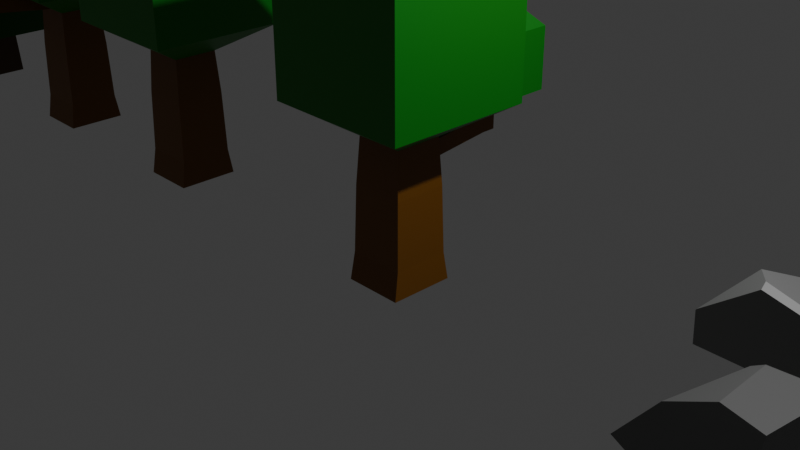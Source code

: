 # Source: assets.blend  (saved by Blender 4.1.24; exported with 4.5.12 LTS)
import bpy
from mathutils import Matrix  # noqa: F401  (used for matrix-valued properties, if any)

bpy.ops.wm.read_factory_settings(use_empty=True)
scene = bpy.context.scene
scene.name = 'Scene'

# ---- collections
col_collection = bpy.data.collections.new('Collection'); scene.collection.children.link(col_collection)

# ---- images (referenced by path relative to the original .blend; pixels are not part of the script)
import os
ASSET_DIR = os.environ.get("B2B_ASSET_DIR", "")  # directory of the original .blend (textures are referenced by path, not embedded)
HERE = os.path.dirname(os.path.abspath(__file__))  # packed textures are extracted next to this script under _unpacked/

def load_image(name, relpath, width, height, colorspace="sRGB"):
    """Load a texture the original file referenced (path relative to the .blend, or extracted next to this script)."""
    p = next((c for c in (os.path.join(HERE, relpath), os.path.join(ASSET_DIR, relpath)) if relpath and os.path.exists(c)), "")
    if p:
        img = bpy.data.images.load(p, check_existing=True)
        img.name = name
    else:  # same state as the original file: an image datablock whose file is absent (Cycles renders it pink)
        img = bpy.data.images.new(name, width, height)
        img.source = "FILE"
        img.filepath = "//" + (relpath or name)
    img.colorspace_settings.name = colorspace
    return img
img_grass_png = load_image('grass.png', 'grass.png', 1024, 1024, 'sRGB')

# ---- materials (node trees are filled in below, after node groups)
mat_material_001 = bpy.data.materials.new('Material.001')
mat_material_001.use_transparent_shadow = False
mat_material_002 = bpy.data.materials.new('Material.002')
mat_material_002.use_transparent_shadow = False
mat_material_006 = bpy.data.materials.new('Material.006')
mat_material_006.use_transparent_shadow = False
mat_material_005 = bpy.data.materials.new('Material.005')
mat_material_005.use_transparent_shadow = False
mat_material_003 = bpy.data.materials.new('Material.003')
mat_material_003.use_transparent_shadow = False
mat_material_004 = bpy.data.materials.new('Material.004')
mat_material_004.use_transparent_shadow = False
mat_material_008 = bpy.data.materials.new('Material.008')
mat_material_008.use_transparent_shadow = False
mat_material_009 = bpy.data.materials.new('Material.009')
mat_material_009.use_transparent_shadow = False
mat_material_007 = bpy.data.materials.new('Material.007')
mat_material_007.use_transparent_shadow = False
mat_material_010 = bpy.data.materials.new('Material.010')
mat_material_010.use_transparent_shadow = False
mat_material_011 = bpy.data.materials.new('Material.011')
mat_material_011.use_transparent_shadow = False
mat_material_012 = bpy.data.materials.new('Material.012')
mat_material_012.use_transparent_shadow = False
mat_material_013 = bpy.data.materials.new('Material.013')
mat_material_013.use_transparent_shadow = False
mat_material_016 = bpy.data.materials.new('Material.016')
mat_material_016.use_transparent_shadow = False
mat_material_017 = bpy.data.materials.new('Material.017')
mat_material_017.use_transparent_shadow = False
mat_grass = bpy.data.materials.new('grass')
mat_grass.surface_render_method = 'BLENDED'
mat_grass.blend_method = 'BLEND'

# ---- material node trees
mat_material_001.use_nodes = True; mat_material_001.node_tree.nodes.clear()
_N = mat_material_001.node_tree.nodes; _L = mat_material_001.node_tree.links
n0 = _N.new('ShaderNodeBsdfPrincipled'); n0.name = 'Principled BSDF'; n0.location = (10, 300)
n0.inputs[0].default_value = (0.1654, 0.06067, 0.0009919, 1.0)
n1 = _N.new('ShaderNodeOutputMaterial'); n1.name = 'Material Output'; n1.location = (300, 300)
_L.new(n0.outputs[0], n1.inputs[0])
n1.is_active_output = True
mat_material_002.use_nodes = True; mat_material_002.node_tree.nodes.clear()
_N = mat_material_002.node_tree.nodes; _L = mat_material_002.node_tree.links
n0 = _N.new('ShaderNodeBsdfPrincipled'); n0.name = 'Principled BSDF'; n0.location = (10, 300)
n0.inputs[0].default_value = (0.0, 0.184, 0.002491, 1.0)
n1 = _N.new('ShaderNodeOutputMaterial'); n1.name = 'Material Output'; n1.location = (300, 300)
_L.new(n0.outputs[0], n1.inputs[0])
n1.is_active_output = True
mat_material_006.use_nodes = True; mat_material_006.node_tree.nodes.clear()
_N = mat_material_006.node_tree.nodes; _L = mat_material_006.node_tree.links
n0 = _N.new('ShaderNodeBsdfPrincipled'); n0.name = 'Principled BSDF'; n0.location = (10, 300)
n0.inputs[0].default_value = (0.138, 0.138, 0.138, 1.0)
n1 = _N.new('ShaderNodeOutputMaterial'); n1.name = 'Material Output'; n1.location = (300, 300)
_L.new(n0.outputs[0], n1.inputs[0])
n1.is_active_output = True
mat_material_005.use_nodes = True; mat_material_005.node_tree.nodes.clear()
_N = mat_material_005.node_tree.nodes; _L = mat_material_005.node_tree.links
n0 = _N.new('ShaderNodeBsdfPrincipled'); n0.name = 'Principled BSDF'; n0.location = (10, 300)
n0.inputs[0].default_value = (0.138, 0.138, 0.138, 1.0)
n1 = _N.new('ShaderNodeOutputMaterial'); n1.name = 'Material Output'; n1.location = (300, 300)
_L.new(n0.outputs[0], n1.inputs[0])
n1.is_active_output = True
mat_material_003.use_nodes = True; mat_material_003.node_tree.nodes.clear()
_N = mat_material_003.node_tree.nodes; _L = mat_material_003.node_tree.links
n0 = _N.new('ShaderNodeBsdfPrincipled'); n0.name = 'Principled BSDF'; n0.location = (10, 300)
n0.inputs[0].default_value = (0.1223, 0.1223, 0.1223, 1.0)
n1 = _N.new('ShaderNodeOutputMaterial'); n1.name = 'Material Output'; n1.location = (300, 300)
_L.new(n0.outputs[0], n1.inputs[0])
n1.is_active_output = True
mat_material_004.use_nodes = True; mat_material_004.node_tree.nodes.clear()
_N = mat_material_004.node_tree.nodes; _L = mat_material_004.node_tree.links
n0 = _N.new('ShaderNodeBsdfPrincipled'); n0.name = 'Principled BSDF'; n0.location = (10, 300)
n0.inputs[0].default_value = (0.2247, 0.2247, 0.2247, 1.0)
n1 = _N.new('ShaderNodeOutputMaterial'); n1.name = 'Material Output'; n1.location = (300, 300)
_L.new(n0.outputs[0], n1.inputs[0])
n1.is_active_output = True
mat_material_008.use_nodes = True; mat_material_008.node_tree.nodes.clear()
_N = mat_material_008.node_tree.nodes; _L = mat_material_008.node_tree.links
n0 = _N.new('ShaderNodeBsdfPrincipled'); n0.name = 'Principled BSDF'; n0.location = (10, 300)
n0.inputs[0].default_value = (0.2161, 0.2161, 0.2161, 1.0)
n1 = _N.new('ShaderNodeOutputMaterial'); n1.name = 'Material Output'; n1.location = (300, 300)
_L.new(n0.outputs[0], n1.inputs[0])
n1.is_active_output = True
mat_material_009.use_nodes = True; mat_material_009.node_tree.nodes.clear()
_N = mat_material_009.node_tree.nodes; _L = mat_material_009.node_tree.links
n0 = _N.new('ShaderNodeBsdfPrincipled'); n0.name = 'Principled BSDF'; n0.location = (10, 300)
n0.inputs[0].default_value = (0.1957, 0.1957, 0.1957, 1.0)
n1 = _N.new('ShaderNodeOutputMaterial'); n1.name = 'Material Output'; n1.location = (300, 300)
_L.new(n0.outputs[0], n1.inputs[0])
n1.is_active_output = True
mat_material_007.use_nodes = True; mat_material_007.node_tree.nodes.clear()
_N = mat_material_007.node_tree.nodes; _L = mat_material_007.node_tree.links
n0 = _N.new('ShaderNodeBsdfPrincipled'); n0.name = 'Principled BSDF'; n0.location = (10, 300)
n0.inputs[0].default_value = (0.2514, 0.2514, 0.2514, 1.0)
n1 = _N.new('ShaderNodeOutputMaterial'); n1.name = 'Material Output'; n1.location = (300, 300)
_L.new(n0.outputs[0], n1.inputs[0])
n1.is_active_output = True
mat_material_010.use_nodes = True; mat_material_010.node_tree.nodes.clear()
_N = mat_material_010.node_tree.nodes; _L = mat_material_010.node_tree.links
n0 = _N.new('ShaderNodeBsdfPrincipled'); n0.name = 'Principled BSDF'; n0.location = (10, 300)
n0.inputs[0].default_value = (0.1654, 0.06067, 0.0009919, 1.0)
n1 = _N.new('ShaderNodeOutputMaterial'); n1.name = 'Material Output'; n1.location = (300, 300)
_L.new(n0.outputs[0], n1.inputs[0])
n1.is_active_output = True
mat_material_011.use_nodes = True; mat_material_011.node_tree.nodes.clear()
_N = mat_material_011.node_tree.nodes; _L = mat_material_011.node_tree.links
n0 = _N.new('ShaderNodeBsdfPrincipled'); n0.name = 'Principled BSDF'; n0.location = (10, 300)
n0.inputs[0].default_value = (0.0, 0.184, 0.002491, 1.0)
n1 = _N.new('ShaderNodeOutputMaterial'); n1.name = 'Material Output'; n1.location = (300, 300)
_L.new(n0.outputs[0], n1.inputs[0])
n1.is_active_output = True
mat_material_012.use_nodes = True; mat_material_012.node_tree.nodes.clear()
_N = mat_material_012.node_tree.nodes; _L = mat_material_012.node_tree.links
n0 = _N.new('ShaderNodeBsdfPrincipled'); n0.name = 'Principled BSDF'; n0.location = (10, 300)
n0.inputs[0].default_value = (0.1654, 0.06067, 0.0009919, 1.0)
n1 = _N.new('ShaderNodeOutputMaterial'); n1.name = 'Material Output'; n1.location = (300, 300)
_L.new(n0.outputs[0], n1.inputs[0])
n1.is_active_output = True
mat_material_013.use_nodes = True; mat_material_013.node_tree.nodes.clear()
_N = mat_material_013.node_tree.nodes; _L = mat_material_013.node_tree.links
n0 = _N.new('ShaderNodeBsdfPrincipled'); n0.name = 'Principled BSDF'; n0.location = (10, 300)
n0.inputs[0].default_value = (0.0, 0.184, 0.002491, 1.0)
n1 = _N.new('ShaderNodeOutputMaterial'); n1.name = 'Material Output'; n1.location = (300, 300)
_L.new(n0.outputs[0], n1.inputs[0])
n1.is_active_output = True
mat_material_016.use_nodes = True; mat_material_016.node_tree.nodes.clear()
_N = mat_material_016.node_tree.nodes; _L = mat_material_016.node_tree.links
n0 = _N.new('ShaderNodeBsdfPrincipled'); n0.name = 'Principled BSDF'; n0.location = (10, 300)
n0.inputs[0].default_value = (0.06397, 0.03015, 0.003347, 1.0)
n1 = _N.new('ShaderNodeOutputMaterial'); n1.name = 'Material Output'; n1.location = (300, 300)
_L.new(n0.outputs[0], n1.inputs[0])
n1.is_active_output = True
mat_material_017.use_nodes = True; mat_material_017.node_tree.nodes.clear()
_N = mat_material_017.node_tree.nodes; _L = mat_material_017.node_tree.links
n0 = _N.new('ShaderNodeBsdfPrincipled'); n0.name = 'Principled BSDF'; n0.location = (10, 300)
n0.inputs[0].default_value = (0.003435, 0.08915, 0.002129, 1.0)
n1 = _N.new('ShaderNodeOutputMaterial'); n1.name = 'Material Output'; n1.location = (300, 300)
_L.new(n0.outputs[0], n1.inputs[0])
n1.is_active_output = True
mat_grass.use_nodes = True; mat_grass.node_tree.nodes.clear()
_N = mat_grass.node_tree.nodes; _L = mat_grass.node_tree.links
n0 = _N.new('ShaderNodeOutputMaterial'); n0.name = 'Material Output'; n0.location = (300, 300)
n1 = _N.new('ShaderNodeTexImage'); n1.name = 'Image Texture'; n1.location = (-200, 300)
n1.image = img_grass_png
n1.extension = 'CLIP'
n2 = _N.new('ShaderNodeBsdfPrincipled'); n2.name = 'Principled BSDF'; n2.location = (0, 300)
_L.new(n1.outputs[0], n2.inputs[0])
_L.new(n1.outputs[1], n2.inputs[4])
_L.new(n2.outputs[0], n0.inputs[0])
n0.is_active_output = True

# ---- world
world_world = bpy.data.worlds.new('World'); scene.world = world_world
world_world.use_nodes = True; world_world.node_tree.nodes.clear()
_N = world_world.node_tree.nodes; _L = world_world.node_tree.links
n0 = _N.new('ShaderNodeOutputWorld'); n0.name = 'World Output'; n0.location = (300, 300)
n1 = _N.new('ShaderNodeBackground'); n1.name = 'Background'; n1.location = (10, 300)
n1.inputs[0].default_value = (0.05088, 0.05088, 0.05088, 1.0)
_L.new(n1.outputs[0], n0.inputs[0])
n0.is_active_output = True
world_world.color = (0.05088, 0.05088, 0.05088)
world_world.use_sun_shadow = False
world_world.sun_shadow_jitter_overblur = 0.0

# ---- cameras
cam_camera = bpy.data.cameras.new('Camera')
cam_camera.clip_end = 100.0
cam_camera.ortho_scale = 7.314

# ---- lights
light_light = bpy.data.lights.new('Light', 'POINT')
light_light.transmission_factor = 0.0
light_light.energy = 1000.0
light_light.shadow_soft_size = 0.1
light_light.shadow_maximum_resolution = 0.006
light_light.use_absolute_resolution = True

# ---- meshes
me_cube_001 = bpy.data.meshes.new('Cube.001')
me_cube_001.from_pydata([(-0.8576, -0.8576, -1.0), (-0.808, -0.808, 1.0), (-0.8576, 0.8576, -1.0), (-0.808, 0.808, 1.0), (0.8576, -0.8576, -1.0), (0.808, -0.808, 1.0), (0.8576, 0.8576, -1.0), (0.808, 0.808, 1.0), (-0.727, -0.727, 2.394), (-0.727, 0.727, 2.394), (0.727, 0.727, 2.394), (0.727, -0.727, 2.394), (-2.217, -2.217, 3.324), (-2.217, 2.217, 3.324), (2.217, 2.217, 3.324), (2.217, -2.217, 3.324), (-2.217, -2.217, 7.226), (-2.217, 2.217, 7.226), (2.217, 2.217, 7.226), (2.217, -2.217, 7.226), (-0.2523, 0.6596, 1.553), (-0.2523, 0.6596, 2.058), (-0.2523, 1.164, 1.553), (-0.2523, 1.164, 2.058), (0.2523, 0.6596, 1.553), (0.2523, 0.6596, 2.058), (0.2523, 1.164, 1.553), (0.2523, 1.164, 2.058), (-0.2523, 2.965, 2.266), (-0.2523, 2.965, 1.761), (0.2523, 2.965, 1.761), (0.2523, 2.965, 2.266), (-0.2523, 3.377, 2.266), (-0.2523, 3.377, 1.761), (0.2523, 3.377, 1.761), (0.2523, 3.377, 2.266), (-0.2523, 2.965, 2.635), (0.2523, 2.965, 2.635), (-0.2523, 3.377, 2.635), (0.2523, 3.377, 2.635), (-1.237, 2.161, 2.972), (1.237, 2.161, 2.972), (-1.237, 4.181, 2.972), (1.237, 4.181, 2.972), (-1.237, 2.161, 4.764), (1.237, 2.161, 4.764), (-1.237, 4.181, 4.764), (1.237, 4.181, 4.764), (-0.9011, 0.9895, -1.842), (-0.9011, -0.9895, -1.842), (0.9011, 0.9895, -1.842), (0.9011, -0.9895, -1.842), (-1.582, -1.582, 8.415), (-1.582, 1.582, 8.415), (1.582, 1.582, 8.415), (1.582, -1.582, 8.415), (-0.8953, 1.776, 5.536), (0.8953, 1.776, 5.536), (-0.8953, 3.238, 5.536), (0.8953, 3.238, 5.536)], [], [(0, 1, 3, 2), (2, 3, 7, 6), (6, 7, 5, 4), (4, 5, 1, 0), (0, 2, 48, 49), (3, 1, 8, 9), (9, 8, 12, 13), (1, 5, 11, 8), (7, 3, 9, 10), (5, 7, 10, 11), (12, 15, 19, 16), (8, 11, 15, 12), (10, 9, 13, 14), (11, 10, 14, 15), (16, 19, 55, 52), (14, 13, 17, 18), (15, 14, 18, 19), (13, 12, 16, 17), (20, 21, 23, 22), (22, 23, 28, 29), (26, 27, 25, 24), (24, 25, 21, 20), (22, 26, 24, 20), (27, 23, 21, 25), (28, 31, 37, 36), (27, 26, 30, 31), (26, 22, 29, 30), (23, 27, 31, 28), (33, 32, 35, 34), (29, 28, 32, 33), (31, 30, 34, 35), (30, 29, 33, 34), (37, 39, 43, 41), (32, 28, 36, 38), (31, 35, 39, 37), (35, 32, 38, 39), (42, 40, 44, 46), (36, 37, 41, 40), (38, 36, 40, 42), (39, 38, 42, 43), (45, 47, 59, 57), (43, 42, 46, 47), (41, 43, 47, 45), (40, 41, 45, 44), (48, 50, 51, 49), (6, 4, 51, 50), (4, 0, 49, 51), (2, 6, 50, 48), (54, 53, 52, 55), (18, 17, 53, 54), (19, 18, 54, 55), (17, 16, 52, 53), (56, 57, 59, 58), (44, 45, 57, 56), (46, 44, 56, 58), (47, 46, 58, 59)])
me_cube_001.polygons.foreach_set('material_index', [0, 0, 0, 0, 0, 0, 1, 0, 0, 0, 1, 1, 1, 1, 1, 1, 1, 1, 0, 0, 0, 0, 0, 0, 0, 0, 0, 0, 0, 0, 0, 0, 1, 0, 0, 0, 1, 1, 1, 1, 1, 1, 1, 1, 0, 0, 0, 0, 1, 1, 1, 1, 1, 0, 1, 1])
_uv = me_cube_001.uv_layers.new(name='UVMap')
_uv.uv.foreach_set('vector', [0.375, 0.0, 0.625, 0.0, 0.625, 0.25, 0.375, 0.25, 0.375, 0.25, 0.625, 0.25, 0.625, 0.5, 0.375, 0.5, 0.375, 0.5, 0.625, 0.5, 0.625, 0.75, 0.375, 0.75, 0.375, 0.75, 0.625, 0.75, 0.625, 1.0, 0.375, 1.0, 0.375, 0.0, 0.375, 0.25, 0.375, 0.25, 0.375, 0.0, 0.625, 0.25, 0.625, 0.0, 0.625, 0.0, 0.625, 0.25, 0.625, 0.25, 0.625, 0.0, 0.625, 0.0, 0.625, 0.25, 0.625, 1.0, 0.625, 0.75, 0.625, 0.75, 0.625, 1.0, 0.625, 0.5, 0.625, 0.25, 0.625, 0.25, 0.625, 0.5, 0.625, 0.75, 0.625, 0.5, 0.625, 0.5, 0.625, 0.75, 0.625, 1.0, 0.625, 0.75, 0.625, 0.75, 0.625, 1.0, 0.625, 1.0, 0.625, 0.75, 0.625, 0.75, 0.625, 1.0, 0.625, 0.5, 0.625, 0.25, 0.625, 0.25, 0.625, 0.5, 0.625, 0.75, 0.625, 0.5, 0.625, 0.5, 0.625, 0.75, 0.625, 1.0, 0.625, 0.75, 0.625, 0.75, 0.625, 1.0, 0.625, 0.5, 0.625, 0.25, 0.625, 0.25, 0.625, 0.5, 0.625, 0.75, 0.625, 0.5, 0.625, 0.5, 0.625, 0.75, 0.625, 0.25, 0.625, 0.0, 0.625, 0.0, 0.625, 0.25, 0.375, 0.0, 0.625, 0.0, 0.625, 0.25, 0.375, 0.25, 0.375, 0.25, 0.625, 0.25, 0.625, 0.25, 0.375, 0.25, 0.375, 0.5, 0.625, 0.5, 0.625, 0.75, 0.375, 0.75, 0.375, 0.75, 0.625, 0.75, 0.625, 1.0, 0.375, 1.0, 0.125, 0.5, 0.375, 0.5, 0.375, 0.75, 0.125, 0.75, 0.625, 0.5, 0.875, 0.5, 0.875, 0.75, 0.625, 0.75, 0.875, 0.5, 0.625, 0.5, 0.625, 0.5, 0.875, 0.5, 0.625, 0.5, 0.375, 0.5, 0.375, 0.5, 0.625, 0.5, 0.375, 0.5, 0.125, 0.5, 0.125, 0.5, 0.375, 0.5, 0.875, 0.5, 0.625, 0.5, 0.625, 0.5, 0.875, 0.5, 0.375, 0.25, 0.625, 0.25, 0.625, 0.5, 0.375, 0.5, 0.375, 0.25, 0.625, 0.25, 0.625, 0.25, 0.375, 0.25, 0.625, 0.5, 0.375, 0.5, 0.375, 0.5, 0.625, 0.5, 0.375, 0.5, 0.125, 0.5, 0.125, 0.5, 0.375, 0.5, 0.625, 0.5, 0.625, 0.5, 0.625, 0.5, 0.625, 0.5, 0.625, 0.25, 0.625, 0.25, 0.625, 0.25, 0.625, 0.25, 0.625, 0.5, 0.625, 0.5, 0.625, 0.5, 0.625, 0.5, 0.625, 0.5, 0.625, 0.25, 0.625, 0.25, 0.625, 0.5, 0.625, 0.25, 0.625, 0.25, 0.625, 0.25, 0.625, 0.25, 0.875, 0.5, 0.625, 0.5, 0.625, 0.5, 0.875, 0.5, 0.625, 0.25, 0.625, 0.25, 0.625, 0.25, 0.625, 0.25, 0.625, 0.5, 0.625, 0.25, 0.625, 0.25, 0.625, 0.5, 0.625, 0.5, 0.625, 0.5, 0.625, 0.5, 0.625, 0.5, 0.625, 0.5, 0.625, 0.25, 0.625, 0.25, 0.625, 0.5, 0.625, 0.5, 0.625, 0.5, 0.625, 0.5, 0.625, 0.5, 0.875, 0.5, 0.625, 0.5, 0.625, 0.5, 0.875, 0.5, 0.125, 0.5, 0.375, 0.5, 0.375, 0.75, 0.125, 0.75, 0.375, 0.5, 0.375, 0.75, 0.375, 0.75, 0.375, 0.5, 0.375, 0.75, 0.375, 1.0, 0.375, 1.0, 0.375, 0.75, 0.375, 0.25, 0.375, 0.5, 0.375, 0.5, 0.375, 0.25, 0.625, 0.5, 0.875, 0.5, 0.875, 0.75, 0.625, 0.75, 0.625, 0.5, 0.625, 0.25, 0.625, 0.25, 0.625, 0.5, 0.625, 0.75, 0.625, 0.5, 0.625, 0.5, 0.625, 0.75, 0.625, 0.25, 0.625, 0.0, 0.625, 0.0, 0.625, 0.25, 0.875, 0.5, 0.625, 0.5, 0.625, 0.5, 0.875, 0.5, 0.875, 0.5, 0.625, 0.5, 0.625, 0.5, 0.875, 0.5, 0.625, 0.25, 0.625, 0.25, 0.625, 0.25, 0.625, 0.25, 0.625, 0.5, 0.625, 0.25, 0.625, 0.25, 0.625, 0.5])
me_cube_001.materials.append(mat_material_001)
me_cube_001.materials.append(mat_material_002)
me_cube_001.update()
me_cube_001_cell_008 = bpy.data.meshes.new('Cube.001_cell.008')
me_cube_001_cell_008.from_pydata([(-0.9402, -0.7003, -0.6343), (-0.4793, 0.554, 0.501), (0.0993, 0.06316, 0.855), (0.624, 0.4208, 0.2463), (0.6055, 0.165, 0.5487), (0.1056, 0.7731, 0.03083), (-0.9402, 0.3534, -0.6343), (-0.9402, -0.7003, -0.5404), (-0.9402, 0.3644, -0.04868), (0.3622, -0.7003, 0.767), (0.06219, 0.7441, -0.6343), (0.5595, 0.3872, -0.6343), (0.5578, 0.3764, -0.6343), (0.4817, -0.7003, 0.6964), (0.3909, -0.7003, -0.6343), (0.3916, -0.7003, 0.7498), (-0.9402, 0.3534, -0.6343), (-0.9402, 0.3644, -0.04868), (-0.9402, -0.7003, -0.5404), (0.3622, -0.7003, 0.767), (0.5595, 0.3872, -0.6343), (0.5578, 0.3764, -0.6343), (0.4817, -0.7003, 0.6964), (0.3916, -0.7003, 0.7498), (0.3909, -0.7003, -0.6343), (0.06219, 0.7441, -0.6343)], [], [(3, 5, 1, 2), (2, 1, 17, 7, 19), (20, 3, 4, 21), (17, 1, 5, 25, 6), (22, 4, 23), (23, 4, 2, 19), (24, 21, 4, 22), (4, 3, 2), (16, 0, 18, 8), (9, 18, 0, 14, 13, 15), (14, 0, 16, 10, 11, 12), (20, 25, 5, 3)])
_k = set([(6, 17), (6, 25), (7, 17), (7, 19), (8, 16), (8, 18), (9, 15), (9, 18), (10, 11), (10, 16), (11, 12), (12, 14), (13, 14), (13, 15), (19, 23), (20, 21), (20, 25), (21, 24), (22, 23), (22, 24)])
me_cube_001_cell_008.attributes.new('sharp_edge', 'BOOLEAN', 'EDGE').data.foreach_set('value', [ (min(e.vertices), max(e.vertices)) in _k for e in me_cube_001_cell_008.edges])
_uv = me_cube_001_cell_008.uv_layers.new(name='UVMap')
_uv.uv.foreach_set('vector', [0.0, 0.0, 1.0, 0.0, 1.0, 1.0, 1.0, 1.0, 0.0, 0.0, 1.0, 0.0, 1.0, 0.9028, 0.9635, 0.9177, 0.06095, 0.0, 0.9461, 0.9461, 0.0, 0.0, 1.0, 0.0, 1.0, 0.9594, 0.9028, 0.9028, 0.0, 0.0, 1.0, 0.0, 1.0, 0.9305, 0.9129, 0.8652, 0.9452, 0.9452, 0.0, 0.0, 0.9458, 0.0, 0.9458, 0.9458, 0.0, 0.0, 1.0, 0.0, 1.0, 0.9391, 0.964, 0.04389, 0.9594, 0.9594, 0.0, 0.0, 0.9452, 0.0, 0.0, 0.0, 1.0, 0.0, 1.0, 1.0, 0.375, 0.1317, 0.375, 0.0, 0.3867, 0.0, 0.4482, 0.1331, 0.5502, 0.8372, 0.3867, 1.0, 0.375, 1.0, 0.375, 0.8336, 0.5413, 0.8223, 0.548, 0.8335, 0.2914, 0.75, 0.125, 0.75, 0.125, 0.6183, 0.2503, 0.5695, 0.3125, 0.6141, 0.3123, 0.6154, 0.9461, 0.0, 0.9305, 0.9305, 0.0, 0.0, 0.0, 0.0])
me_cube_001_cell_008.materials.append(mat_material_006)
me_cube_001_cell_008.update()
me_cube_001_cell_009 = bpy.data.meshes.new('Cube.001_cell.009')
me_cube_001_cell_009.from_pydata([(-0.3723, -0.7147, 0.6295), (0.08684, 0.5393, -0.2331), (0.6649, 0.04814, 0.1203), (-0.3723, -0.7147, -1.273), (-0.3723, 0.2907, -0.8099), (0.883, -0.7147, -0.01323), (-0.3723, 0.3508, -0.7821), (-0.3723, 0.3175, -0.7975), (0.9283, -0.7147, 0.03233), (-0.3723, 0.6534, 0.1299), (0.2635, 0.06554, 0.6295), (0.4622, -0.7147, 0.6295), (-0.3723, 0.5039, 0.4788), (-0.3723, 0.4013, 0.6295), (-0.3102, 0.4028, 0.6295), (-0.3723, -0.7147, -1.273), (-0.3723, 0.2907, -0.8099), (-0.3723, 0.3508, -0.7821), (-0.3723, 0.3175, -0.7975), (-0.3723, 0.6534, 0.1299), (-0.3723, 0.5039, 0.4788), (-0.3723, 0.4013, 0.6295), (0.9283, -0.7147, 0.03233), (0.4622, -0.7147, 0.6295), (0.2635, 0.06554, 0.6295), (0.883, -0.7147, -0.01323), (-0.3102, 0.4028, 0.6295)], [], [(16, 25, 3), (19, 1, 17), (2, 1, 19, 20, 26, 24), (26, 20, 21), (23, 22, 2, 24), (2, 22, 25, 16, 18, 17, 1), (6, 7, 4, 15, 0, 13, 12, 9), (11, 0, 15, 5, 8), (14, 13, 0, 11, 10)])
me_cube_001_cell_009.polygons.foreach_set('material_index', [0, 0, 0, 0, 0, 0, 24560, 24560, 24560])
_k = set([(3, 16), (3, 25), (4, 7), (4, 15), (5, 8), (5, 15), (6, 7), (6, 9), (8, 11), (9, 12), (10, 11), (10, 14), (12, 13), (13, 14), (16, 18), (17, 18), (17, 19), (19, 20), (20, 21), (21, 26), (22, 23), (22, 25), (23, 24), (24, 26)])
me_cube_001_cell_009.attributes.new('sharp_edge', 'BOOLEAN', 'EDGE').data.foreach_set('value', [ (min(e.vertices), max(e.vertices)) in _k for e in me_cube_001_cell_009.edges])
_uv = me_cube_001_cell_009.uv_layers.new(name='UVMap')
_uv.uv.foreach_set('vector', [0.03631, 0.0, 0.9542, 0.0, 0.9541, 0.9173, 0.09874, 0.0, 1.0, 0.0, 1.0, 0.9024, 1.0, 0.0, 1.0, 0.0, 1.0, 0.9013, 0.3753, 0.0, 0.8435, 0.0, 1.0, 0.08879, 0.1565, 0.0, 0.6247, 0.0, 0.6224, 0.4659, 0.9396, 0.07709, 0.9383, 0.9383, 0.0, 0.0, 0.9112, 0.0, 0.0, 0.0, 0.9383, 0.0, 1.0, 0.04581, 1.0, 0.9637, 1.0, 0.9543, 0.9024, 0.9024, 0.0, 0.0, 0.4486, 0.1332, 0.4466, 0.129, 0.4451, 0.1257, 0.3872, 0.0, 0.625, 0.0, 0.625, 0.1395, 0.6062, 0.1523, 0.5625, 0.171, 0.625, 0.8957, 0.625, 1.0, 0.3872, 1.0, 0.5447, 0.8431, 0.5504, 0.8374, 0.8672, 0.6103, 0.875, 0.6105, 0.875, 0.75, 0.7707, 0.75, 0.7955, 0.6525])
me_cube_001_cell_009.materials.append(mat_material_005)
me_cube_001_cell_009.update()
me_cube_001_cell_004 = bpy.data.meshes.new('Cube.001_cell.004')
me_cube_001_cell_004.from_pydata([(0.53, -0.4403, 0.4594), (0.07687, 0.4243, -0.3561), (-0.4303, 0.3231, -0.04912), (0.53, 0.6018, -0.3957), (0.53, 0.9173, 0.4594), (-0.832, 0.3401, 0.4594), (0.53, -0.3996, -0.246), (0.53, -0.4403, -0.2394), (-0.04666, -0.4403, -0.208), (0.53, 0.5973, -0.4079), (-0.1677, -0.4403, -0.137), (-0.194, -0.4403, -0.1034), (-0.8162, 0.278, 0.4594), (-0.1378, -0.4403, -0.1546), (-0.6325, -0.4403, 0.4594), (0.53, -0.3996, -0.246), (0.53, -0.4403, -0.2394), (-0.1677, -0.4403, -0.137), (-0.194, -0.4403, -0.1034), (-0.8162, 0.278, 0.4594), (-0.6325, -0.4403, 0.4594), (0.53, 0.6018, -0.3957), (0.53, 0.5973, -0.4079), (-0.1378, -0.4403, -0.1546), (-0.04666, -0.4403, -0.208), (-0.832, 0.3401, 0.4594), (0.53, 0.9173, 0.4594)], [], [(1, 15, 16, 24), (1, 22, 15), (22, 1, 2, 21), (19, 25, 2, 17, 18), (2, 1, 23, 17), (19, 18, 20), (24, 23, 1), (9, 3, 26, 0, 7, 6), (13, 8, 7, 0, 14, 11, 10), (5, 12, 14, 0, 26), (2, 25, 4, 21)])
_k = set([(3, 9), (3, 26), (4, 21), (4, 25), (5, 12), (5, 26), (6, 7), (6, 9), (7, 8), (8, 13), (10, 11), (10, 13), (11, 14), (12, 14), (15, 16), (15, 22), (16, 24), (17, 18), (17, 23), (18, 20), (19, 20), (19, 25), (21, 22), (23, 24)])
me_cube_001_cell_004.attributes.new('sharp_edge', 'BOOLEAN', 'EDGE').data.foreach_set('value', [ (min(e.vertices), max(e.vertices)) in _k for e in me_cube_001_cell_004.edges])
_uv = me_cube_001_cell_004.uv_layers.new(name='UVMap')
_uv.uv.foreach_set('vector', [1.0, 0.0, 1.0, 0.9006, 0.9646, 0.9098, 0.05471, 0.0, 0.0, 0.0, 0.9012, 0.0, 0.9006, 0.9006, 0.9012, 0.9012, 0.0, 0.0, 1.0, 0.0, 1.0, 0.9508, 0.9233, 0.0, 1.0, 0.08953, 1.0, 1.0, 0.06189, 0.06189, 0.0605, 0.0, 1.0, 1.0, 0.0, 0.0, 0.945, 0.0, 1.0, 0.06189, 0.9233, 0.9233, 0.0605, 0.0605, 0.9233, 0.05964, 0.9453, 0.0, 0.945, 0.945, 0.0, 0.0, 0.5166, 0.6203, 0.5181, 0.6197, 0.625, 0.5803, 0.625, 0.75, 0.5376, 0.75, 0.5368, 0.7449, 0.5483, 0.8335, 0.5416, 0.8221, 0.5376, 0.75, 0.625, 0.75, 0.625, 0.8953, 0.5547, 0.8405, 0.5504, 0.8372, 0.7953, 0.6524, 0.7933, 0.6602, 0.7703, 0.75, 0.625, 0.75, 0.625, 0.5803, 0.0, 0.0, 0.9105, 0.0, 0.976, 0.9264, 0.04919, 0.0])
me_cube_001_cell_004.materials.append(mat_material_003)
me_cube_001_cell_004.update()
me_cube_001_cell_006 = bpy.data.meshes.new('Cube.001_cell.006')
me_cube_001_cell_006.from_pydata([(1.128, 0.5999, 0.5436), (0.1741, 0.07473, -0.7899), (0.6934, -0.2782, -0.5741), (0.1667, -0.6357, 0.0344), (0.6752, -0.5327, -0.2725), (-0.4115, -0.1441, -0.319), (-0.7597, 0.5999, -0.05703), (0.1874, 0.5999, -0.8107), (1.092, 0.5999, -0.4669), (1.128, 0.5999, -0.4531), (1.128, -0.2913, -0.4079), (-0.872, 0.5342, 0.03389), (-0.8589, 0.5999, 0.02204), (-0.872, 0.2408, 0.04009), (-0.5333, 0.5999, 0.5436), (-0.872, 0.06094, 0.2703), (-0.8002, -0.2563, 0.5436), (1.128, -0.3347, -0.3563), (1.128, -0.3601, -0.3254), (-0.872, -0.1369, 0.2938), (-0.2349, -0.618, 0.5436), (-0.3742, -0.5363, 0.5436), (-0.872, -0.1014, 0.2112), (1.128, -0.3557, -0.3132), (1.128, -0.04017, 0.5436), (-0.872, -0.03013, 0.04607), (-0.8079, -0.2809, 0.5436), (-0.872, -0.1774, 0.3891), (0.1874, 0.5999, -0.8107), (1.092, 0.5999, -0.4669), (1.128, 0.5999, -0.4531), (-0.8589, 0.5999, 0.02204), (-0.5333, 0.5999, 0.5436), (-0.872, 0.5342, 0.03389), (-0.872, 0.06094, 0.2703), (1.128, -0.3347, -0.3563), (1.128, -0.3601, -0.3254), (-0.872, -0.1014, 0.2112), (-0.872, -0.03013, 0.04607), (-0.8002, -0.2563, 0.5436), (-0.8079, -0.2809, 0.5436), (-0.872, -0.1774, 0.3891), (-0.872, 0.2408, 0.04009), (1.128, -0.3557, -0.3132), (1.128, -0.2913, -0.4079), (-0.2349, -0.618, 0.5436), (-0.3742, -0.5363, 0.5436), (-0.7597, 0.5999, -0.05703), (1.128, -0.04017, 0.5436), (-0.872, -0.1369, 0.2938)], [], [(1, 47, 28), (28, 29, 1), (39, 32, 31, 33, 34), (2, 3, 1), (3, 5, 1), (5, 3, 45, 46, 49, 37), (5, 42, 33, 31, 47, 1), (2, 44, 35), (4, 3, 2), (35, 36, 4, 2), (45, 3, 43, 48), (3, 4, 36, 43), (37, 38, 5), (42, 5, 38), (39, 34, 41, 40), (41, 49, 46, 40), (11, 13, 25, 22, 19, 27, 15), (6, 12, 14, 0, 30, 8, 7), (17, 10, 30, 0, 24, 23, 18), (24, 0, 14, 16, 26, 21, 20), (44, 2, 1, 29, 9)])
_k = set([(6, 7), (6, 12), (7, 8), (8, 30), (9, 29), (9, 44), (10, 17), (10, 30), (11, 13), (11, 15), (12, 14), (13, 25), (14, 16), (15, 27), (16, 26), (17, 18), (18, 23), (19, 22), (19, 27), (20, 21), (20, 24), (21, 26), (22, 25), (23, 24), (28, 29), (28, 47), (31, 32), (31, 47), (32, 39), (33, 34), (33, 42), (34, 41), (35, 36), (35, 44), (36, 43), (37, 38), (37, 49), (38, 42), (39, 40), (40, 46), (41, 49), (43, 48), (45, 46), (45, 48)])
me_cube_001_cell_006.attributes.new('sharp_edge', 'BOOLEAN', 'EDGE').data.foreach_set('value', [ (min(e.vertices), max(e.vertices)) in _k for e in me_cube_001_cell_006.edges])
_uv = me_cube_001_cell_006.uv_layers.new(name='UVMap')
_uv.uv.foreach_set('vector', [0.0, 0.0, 0.9128, 0.0, 0.9135, 0.9135, 1.0, 0.9135, 0.08619, 0.0, 1.0, 0.0, 0.9026, 0.0, 0.9035, 0.888, 0.8634, 0.8634, 0.6844, 0.6844, 0.3714, 0.0, 0.0, 0.0, 1.0, 0.0, 1.0, 1.0, 0.0, 0.0, 1.0, 0.0, 1.0, 1.0, 1.0, 0.0, 1.0, 1.0, 0.08951, 0.08951, 0.1541, 0.0, 0.9228, 0.0, 0.0979, 0.0, 0.0, 0.0, 0.9018, 0.0, 1.0, 0.6844, 1.0, 0.8634, 1.0, 0.0872, 1.0, 1.0, 1.0, 0.0, 1.0, 0.8974, 0.103, 0.0, 0.0, 0.0, 1.0, 0.0, 1.0, 1.0, 0.103, 0.103, 0.09925, 0.0, 1.0, 0.0, 1.0, 1.0, 1.0, 0.08951, 1.0, 1.0, 0.04934, 0.04934, 0.9755, 0.0496, 1.0, 1.0, 0.0, 0.0, 0.9008, 0.0, 1.0, 0.04934, 0.0979, 0.0979, 1.0, 0.09786, 1.0, 1.0, 1.0, 0.09825, 1.0, 1.0, 0.09786, 0.09786, 1.0, 0.09737, 1.0, 0.6286, 0.3705, 0.0, 0.8458, 0.0, 0.3705, 0.3705, 0.07717, 0.0, 0.8459, 0.0, 0.8458, 0.8458, 0.5613, 0.2418, 0.5621, 0.2051, 0.5628, 0.1712, 0.5835, 0.1623, 0.5938, 0.1579, 0.6057, 0.1528, 0.5908, 0.1826, 0.5499, 0.264, 0.5598, 0.2516, 0.625, 0.2923, 0.625, 0.5, 0.5004, 0.5, 0.4987, 0.4955, 0.4557, 0.3824, 0.5125, 0.6168, 0.5061, 0.6114, 0.5004, 0.5, 0.625, 0.5, 0.625, 0.58, 0.5179, 0.6194, 0.5164, 0.62, 0.625, 0.58, 0.625, 0.5, 0.8327, 0.5, 0.866, 0.607, 0.867, 0.6101, 0.8128, 0.642, 0.7954, 0.6522, 0.1026, 0.0, 1.0, 0.0, 1.0, 1.0, 0.08619, 0.08619, 0.07211, 0.0501])
me_cube_001_cell_006.materials.append(mat_material_004)
me_cube_001_cell_006.update()
me_cube_001_cell_007 = bpy.data.meshes.new('Cube.001_cell.007')
me_cube_001_cell_007.from_pydata([(-0.7063, 0.75, -0.4455), (0.3429, -0.7725, 0.1155), (0.5789, -0.4789, 0.1315), (0.6903, -0.3123, -0.2535), (-0.7063, 0.7283, 0.7961), (-0.7063, -0.7875, 0.3886), (-0.7063, 0.75, 0.8019), (-0.03324, 0.75, 0.6234), (0.1871, 0.75, -0.4455), (0.2052, 0.75, 0.06983), (-0.7063, -0.5995, -0.4455), (0.4081, -0.649, -0.4455), (0.4709, -0.5707, -0.4455), (0.6815, -0.3081, -0.4455), (-0.7063, 0.7283, 0.7961), (-0.7063, 0.75, 0.8019), (0.1871, 0.75, -0.4455), (0.2052, 0.75, 0.06983), (0.4081, -0.649, -0.4455), (0.4709, -0.5707, -0.4455), (0.6815, -0.3081, -0.4455), (-0.03324, 0.75, 0.6234), (-0.7063, -0.7875, 0.3886), (-0.7063, -0.5995, -0.4455)], [], [(1, 14, 22), (1, 22, 23, 18), (2, 3, 17, 21), (3, 20, 8, 17), (19, 3, 1, 18), (3, 2, 1), (20, 3, 19), (10, 5, 4, 15, 0), (0, 15, 7, 9, 16), (11, 10, 0, 16, 13, 12), (2, 21, 6, 14, 1)])
_k = set([(4, 5), (4, 15), (5, 10), (6, 14), (6, 21), (7, 9), (7, 15), (8, 17), (8, 20), (9, 16), (10, 11), (11, 12), (12, 13), (13, 16), (14, 22), (17, 21), (18, 19), (18, 23), (19, 20), (22, 23)])
me_cube_001_cell_007.attributes.new('sharp_edge', 'BOOLEAN', 'EDGE').data.foreach_set('value', [ (min(e.vertices), max(e.vertices)) in _k for e in me_cube_001_cell_007.edges])
_uv = me_cube_001_cell_007.uv_layers.new(name='UVMap')
_uv.uv.foreach_set('vector', [1.0, 0.0, 1.0, 0.9543, 0.04553, 0.0, 1.0, 0.0, 1.0, 0.9545, 0.9572, 0.9017, 0.08175, 0.0, 0.0, 0.0, 1.0, 0.0, 1.0, 0.9548, 0.9608, 0.9608, 1.0, 1.0, 0.2064, 0.2064, 0.955, 0.0675, 0.9548, 0.9548, 0.2064, 0.0, 1.0, 0.0, 1.0, 1.0, 0.08175, 0.08175, 0.0, 0.0, 1.0, 0.0, 1.0, 1.0, 1.0, 0.2064, 1.0, 1.0, 0.2064, 0.2064, 0.375, 0.08131, 0.4793, 0.0578, 0.5302, 0.2473, 0.5309, 0.25, 0.375, 0.25, 0.375, 0.25, 0.5309, 0.25, 0.5086, 0.3341, 0.4394, 0.3639, 0.375, 0.3617, 0.2643, 0.6749, 0.125, 0.6687, 0.125, 0.5, 0.2367, 0.5, 0.2985, 0.6323, 0.2722, 0.6651, 0.0, 0.0, 0.9608, 0.0, 0.996, 0.9617, 0.9543, 0.9543, 0.0, 0.0])
me_cube_001_cell_007.materials.append(mat_material_008)
me_cube_001_cell_007.update()
me_cube_001_cell_010 = bpy.data.meshes.new('Cube.001_cell.010')
me_cube_001_cell_010.from_pydata([(-1.048, 1.112, 0.6604), (0.9412, -0.4763, 0.04116), (-0.0208, -0.5499, -0.7109), (0.2379, -0.1183, -0.761), (0.00143, -0.4121, -0.777), (-1.048, 1.112, -0.09064), (0.9524, -0.407, 0.1514), (0.1408, 1.112, 0.6604), (-0.3555, 1.112, -0.2355), (0.9524, -0.4423, 0.1057), (-0.3738, 1.112, -0.2686), (-1.048, -0.4157, -0.5015), (-1.048, -0.4266, -0.5044), (0.9524, -0.01555, 0.6604), (0.9524, -0.4742, 0.06412), (-1.048, -0.5361, -0.4563), (0.9524, -0.4225, 0.6604), (0.9524, -0.4242, 0.6414), (-1.048, -0.4382, 0.6604), (0.1408, 1.112, 0.6604), (-0.3555, 1.112, -0.2355), (0.9524, -0.407, 0.1514), (0.9524, -0.4423, 0.1057), (-1.048, -0.4157, -0.5015), (-1.048, -0.4266, -0.5044), (0.9524, -0.01555, 0.6604), (0.9524, -0.4225, 0.6604), (-1.048, -0.4382, 0.6604), (-0.3738, 1.112, -0.2686), (-1.048, -0.5361, -0.4563), (0.9524, -0.4242, 0.6414), (-1.048, 1.112, -0.09064), (0.9524, -0.4742, 0.06412)], [], [(25, 21, 20, 19), (4, 2, 29, 24), (21, 22, 3, 28, 20), (23, 3, 4, 24), (1, 2, 4, 3), (27, 29, 2, 30, 26), (32, 1, 3, 22), (30, 2, 1, 32), (11, 12, 15, 18, 0, 31), (10, 31, 0, 7, 8), (17, 14, 9, 6, 13, 16), (16, 13, 7, 0, 18), (3, 23, 5, 28)])
_k = set([(5, 23), (5, 28), (6, 9), (6, 13), (7, 8), (7, 13), (8, 10), (9, 14), (10, 31), (11, 12), (11, 31), (12, 15), (14, 17), (15, 18), (16, 17), (16, 18), (19, 20), (19, 25), (20, 28), (21, 22), (21, 25), (22, 32), (23, 24), (24, 29), (26, 27), (26, 30), (27, 29), (30, 32)])
me_cube_001_cell_010.attributes.new('sharp_edge', 'BOOLEAN', 'EDGE').data.foreach_set('value', [ (min(e.vertices), max(e.vertices)) in _k for e in me_cube_001_cell_010.edges])
_uv = me_cube_001_cell_010.uv_layers.new(name='UVMap')
_uv.uv.foreach_set('vector', [0.1493, 0.05734, 1.0, 0.03558, 1.0, 0.969, 0.0654, 0.03494, 0.0, 0.0, 1.0, 0.0, 1.0, 0.9539, 0.9544, 0.9544, 0.03558, 0.03558, 0.06522, 0.0, 1.0, 0.0, 1.0, 0.9606, 0.969, 0.969, 0.9625, 0.9625, 0.0, 0.0, 1.0, 0.0, 1.0, 0.9544, 0.0, 0.0, 1.0, 0.0, 1.0, 0.0, 1.0, 1.0, 0.9761, 0.04345, 0.9539, 0.9539, 0.0, 0.0, 0.9515, 0.0, 0.9735, 0.01076, 0.1837, 0.1837, 0.0, 0.0, 1.0, 0.0, 1.0, 0.9348, 0.9515, 0.9515, 0.0, 0.0, 1.0, 0.0, 1.0, 0.1837, 0.4798, 0.05906, 0.4794, 0.05769, 0.4854, 0.04401, 0.625, 0.05624, 0.625, 0.25, 0.5311, 0.25, 0.5089, 0.3342, 0.5311, 0.25, 0.625, 0.25, 0.625, 0.3986, 0.513, 0.3365, 0.6226, 0.692, 0.5505, 0.6983, 0.5557, 0.6943, 0.5614, 0.6899, 0.625, 0.6409, 0.625, 0.6918, 0.625, 0.6918, 0.625, 0.6409, 0.7264, 0.5, 0.875, 0.5, 0.875, 0.6938, 0.0, 0.0, 0.9625, 0.0, 0.9683, 0.07213, 0.9606, 0.9606])
me_cube_001_cell_010.materials.append(mat_material_009)
me_cube_001_cell_010.update()
me_cube_001_cell_014 = bpy.data.meshes.new('Cube.001_cell.014')
me_cube_001_cell_014.from_pydata([(0.3836, 0.8257, 0.9332), (-0.2184, -0.2362, -0.8737), (-0.3294, -0.4031, -0.4887), (0.3764, -0.763, 0.3163), (0.3836, -0.7617, 0.3311), (0.3836, -0.7657, 0.3223), (0.3836, -0.6973, 0.1659), (0.3836, -0.2969, 0.9332), (0.3836, -0.6949, 0.4185), (-0.4242, 0.8257, 0.9332), (-0.9231, 0.8257, 0.03632), (0.3836, -0.7299, 0.3731), (-0.9412, 0.8257, 0.003695), (0.3836, -0.2395, -0.8795), (-0.7029, 0.8257, -0.5508), (-0.6738, 0.8257, -0.551), (0.3836, -0.1915, -0.865), (0.3836, 0.8257, -0.5582), (0.3836, -0.2969, 0.9332), (-0.4242, 0.8257, 0.9332), (-0.9231, 0.8257, 0.03632), (-0.7029, 0.8257, -0.5508), (-0.6738, 0.8257, -0.551), (0.3836, -0.2395, -0.8795), (0.3836, -0.1915, -0.865), (0.3836, 0.8257, -0.5582), (-0.9412, 0.8257, 0.003695), (0.3836, -0.7617, 0.3311), (0.3836, -0.7657, 0.3223), (0.3836, -0.6973, 0.1659), (0.3836, -0.6949, 0.4185), (0.3836, -0.7299, 0.3731)], [], [(3, 28, 27), (3, 29, 28), (2, 26, 21, 1), (2, 31, 30, 10, 26), (2, 3, 27, 31), (2, 1, 3), (3, 1, 23, 29), (1, 21, 22, 24, 23), (22, 25, 24), (12, 20, 19, 0, 17, 15, 14), (11, 4, 5, 6, 13, 16, 17, 0, 18, 8), (18, 0, 19), (7, 9, 10, 30)])
_k = set([(4, 5), (4, 11), (5, 6), (6, 13), (7, 9), (7, 30), (8, 11), (8, 18), (9, 10), (10, 26), (12, 14), (12, 20), (13, 16), (14, 15), (15, 17), (16, 17), (18, 19), (19, 20), (21, 22), (21, 26), (22, 25), (23, 24), (23, 29), (24, 25), (27, 28), (27, 31), (28, 29), (30, 31)])
me_cube_001_cell_014.attributes.new('sharp_edge', 'BOOLEAN', 'EDGE').data.foreach_set('value', [ (min(e.vertices), max(e.vertices)) in _k for e in me_cube_001_cell_014.edges])
_uv = me_cube_001_cell_014.uv_layers.new(name='UVMap')
_uv.uv.foreach_set('vector', [1.0, 0.0, 1.0, 0.1271, 0.873, 0.0, 0.0, 0.0, 0.1257, 0.0, 0.1271, 0.1271, 1.0, 0.0, 1.0, 0.9609, 0.04495, 0.0, 0.0, 0.0, 1.0, 0.0, 1.0, 0.935, 0.9646, 0.9646, 0.03072, 0.03072, 0.03912, 0.0, 0.0, 0.0, 1.0, 0.0, 1.0, 0.127, 0.935, 0.935, 0.0, 0.0, 1.0, 0.0, 1.0, 1.0, 1.0, 1.0, 0.0, 0.0, 0.9231, 0.0, 1.0, 0.8743, 0.0, 0.0, 0.955, 0.0, 1.0, 0.04481, 1.0, 0.9567, 0.9231, 0.9231, 0.04481, 0.04481, 0.9568, 0.04457, 0.9567, 0.9567, 0.5088, 0.3344, 0.5129, 0.3367, 0.625, 0.399, 0.625, 0.5, 0.4386, 0.5, 0.4395, 0.3678, 0.4395, 0.3642, 0.555, 0.6944, 0.5497, 0.6984, 0.5486, 0.6989, 0.5291, 0.6904, 0.3984, 0.6331, 0.4002, 0.6271, 0.4386, 0.5, 0.625, 0.5, 0.625, 0.6403, 0.5607, 0.6901, 0.625, 0.6403, 0.625, 0.5, 0.726, 0.5, 0.9422, 0.8517, 0.06496, 0.03088, 1.0, 0.03072, 1.0, 0.9646])
me_cube_001_cell_014.materials.append(mat_material_007)
me_cube_001_cell_014.update()
me_cube_006 = bpy.data.meshes.new('Cube.006')
me_cube_006.from_pydata([(-0.8576, -0.8576, -1.0), (-0.808, -0.808, 1.0), (-0.8576, 0.8576, -1.0), (-0.808, 0.808, 1.0), (0.8576, -0.8576, -1.0), (0.808, -0.808, 1.0), (0.8576, 0.8576, -1.0), (0.808, 0.808, 1.0), (-0.727, -0.727, 2.394), (-0.727, 0.727, 2.394), (0.727, 0.727, 2.394), (0.727, -0.727, 2.394), (-2.217, -2.217, 3.324), (-2.217, 2.217, 3.324), (2.217, 2.217, 3.324), (2.217, -2.217, 3.324), (-2.217, -2.217, 7.226), (-2.217, 2.217, 7.226), (2.217, 2.217, 7.226), (2.217, -2.217, 7.226), (-0.2523, 0.6596, 1.553), (-0.9011, 0.9895, -1.842), (-0.9011, -0.9895, -1.842), (0.9011, 0.9895, -1.842), (0.9011, -0.9895, -1.842), (-1.582, -1.582, 8.415), (-1.582, 1.582, 8.415), (1.582, 1.582, 8.415), (1.582, -1.582, 8.415)], [], [(0, 1, 3, 2), (2, 3, 7, 6), (6, 7, 5, 4), (4, 5, 1, 0), (0, 2, 21, 22), (3, 1, 8, 9), (9, 8, 12, 13), (1, 5, 11, 8), (7, 3, 9, 10), (5, 7, 10, 11), (12, 15, 19, 16), (8, 11, 15, 12), (10, 9, 13, 14), (11, 10, 14, 15), (16, 19, 28, 25), (14, 13, 17, 18), (15, 14, 18, 19), (13, 12, 16, 17), (21, 23, 24, 22), (6, 4, 24, 23), (4, 0, 22, 24), (2, 6, 23, 21), (27, 26, 25, 28), (18, 17, 26, 27), (19, 18, 27, 28), (17, 16, 25, 26)])
me_cube_006.polygons.foreach_set('material_index', [0, 0, 0, 0, 0, 0, 1, 0, 0, 0, 1, 1, 1, 1, 1, 1, 1, 1, 0, 0, 0, 0, 1, 1, 1, 1])
_uv = me_cube_006.uv_layers.new(name='UVMap')
_uv.uv.foreach_set('vector', [0.375, 0.0, 0.625, 0.0, 0.625, 0.25, 0.375, 0.25, 0.375, 0.25, 0.625, 0.25, 0.625, 0.5, 0.375, 0.5, 0.375, 0.5, 0.625, 0.5, 0.625, 0.75, 0.375, 0.75, 0.375, 0.75, 0.625, 0.75, 0.625, 1.0, 0.375, 1.0, 0.375, 0.0, 0.375, 0.25, 0.375, 0.25, 0.375, 0.0, 0.625, 0.25, 0.625, 0.0, 0.625, 0.0, 0.625, 0.25, 0.625, 0.25, 0.625, 0.0, 0.625, 0.0, 0.625, 0.25, 0.625, 1.0, 0.625, 0.75, 0.625, 0.75, 0.625, 1.0, 0.625, 0.5, 0.625, 0.25, 0.625, 0.25, 0.625, 0.5, 0.625, 0.75, 0.625, 0.5, 0.625, 0.5, 0.625, 0.75, 0.625, 1.0, 0.625, 0.75, 0.625, 0.75, 0.625, 1.0, 0.625, 1.0, 0.625, 0.75, 0.625, 0.75, 0.625, 1.0, 0.625, 0.5, 0.625, 0.25, 0.625, 0.25, 0.625, 0.5, 0.625, 0.75, 0.625, 0.5, 0.625, 0.5, 0.625, 0.75, 0.625, 1.0, 0.625, 0.75, 0.625, 0.75, 0.625, 1.0, 0.625, 0.5, 0.625, 0.25, 0.625, 0.25, 0.625, 0.5, 0.625, 0.75, 0.625, 0.5, 0.625, 0.5, 0.625, 0.75, 0.625, 0.25, 0.625, 0.0, 0.625, 0.0, 0.625, 0.25, 0.125, 0.5, 0.375, 0.5, 0.375, 0.75, 0.125, 0.75, 0.375, 0.5, 0.375, 0.75, 0.375, 0.75, 0.375, 0.5, 0.375, 0.75, 0.375, 1.0, 0.375, 1.0, 0.375, 0.75, 0.375, 0.25, 0.375, 0.5, 0.375, 0.5, 0.375, 0.25, 0.625, 0.5, 0.875, 0.5, 0.875, 0.75, 0.625, 0.75, 0.625, 0.5, 0.625, 0.25, 0.625, 0.25, 0.625, 0.5, 0.625, 0.75, 0.625, 0.5, 0.625, 0.5, 0.625, 0.75, 0.625, 0.25, 0.625, 0.0, 0.625, 0.0, 0.625, 0.25])
me_cube_006.materials.append(mat_material_010)
me_cube_006.materials.append(mat_material_011)
me_cube_006.update()
me_cube_007 = bpy.data.meshes.new('Cube.007')
me_cube_007.from_pydata([(-0.8576, -0.8576, -1.0), (-0.808, -0.808, 1.0), (-0.8576, 0.8576, -1.0), (-0.808, 0.808, 1.0), (0.8576, -0.8576, -1.0), (0.808, -0.808, 1.0), (0.8576, 0.8576, -1.0), (0.808, 0.808, 1.0), (-0.727, -0.727, 2.394), (-0.727, 0.727, 2.394), (0.727, 0.727, 2.394), (0.727, -0.727, 2.394), (-2.217, -2.217, 3.324), (-2.217, 2.217, 3.324), (2.217, 2.217, 3.324), (2.217, -2.217, 3.324), (-2.217, -2.217, 7.226), (-2.217, 2.217, 7.226), (2.217, 2.217, 7.226), (2.217, -2.217, 7.226), (-0.2523, 0.6596, 1.553), (-0.2523, 0.6596, 2.058), (-0.2523, 1.164, 1.553), (-0.2523, 1.164, 2.058), (0.2523, 0.6596, 1.553), (0.2523, 0.6596, 2.058), (0.2523, 1.164, 1.553), (0.2523, 1.164, 2.058), (-0.2523, 2.965, 2.266), (-0.2523, 2.965, 1.761), (0.2523, 2.965, 1.761), (0.2523, 2.965, 2.266), (-0.2523, 3.377, 2.266), (-0.2523, 3.377, 1.761), (0.2523, 3.377, 1.761), (0.2523, 3.377, 2.266), (-0.2523, 2.965, 2.635), (0.2523, 2.965, 2.635), (-0.2523, 3.377, 2.635), (0.2523, 3.377, 2.635), (-1.237, 2.161, 2.972), (1.237, 2.161, 2.972), (-1.237, 4.181, 2.972), (1.237, 4.181, 2.972), (-1.237, 2.161, 4.764), (1.237, 2.161, 4.764), (-1.237, 4.181, 4.764), (1.237, 4.181, 4.764), (-0.9011, 0.9895, -1.842), (-0.9011, -0.9895, -1.842), (0.9011, 0.9895, -1.842), (0.9011, -0.9895, -1.842), (-1.582, -1.582, 8.415), (-1.582, 1.582, 8.415), (1.582, 1.582, 8.415), (1.582, -1.582, 8.415), (-0.8953, 1.776, 5.536), (0.8953, 1.776, 5.536), (-0.8953, 3.238, 5.536), (0.8953, 3.238, 5.536), (0.2523, -0.5593, 2.5), (0.2523, -0.5593, 3.005), (0.2523, -1.064, 2.5), (0.2523, -1.064, 3.005), (-0.2523, -0.5593, 2.5), (-0.2523, -0.5593, 3.005), (-0.2523, -1.064, 2.5), (-0.2523, -1.064, 3.005), (0.2523, -2.865, 3.213), (0.2523, -2.865, 2.708), (-0.2523, -2.865, 2.708), (-0.2523, -2.865, 3.213), (0.2523, -3.277, 3.213), (0.2523, -3.277, 2.708), (-0.2523, -3.277, 2.708), (-0.2523, -3.277, 3.213), (0.2523, -2.865, 3.582), (-0.2523, -2.865, 3.582), (0.2523, -3.277, 3.582), (-0.2523, -3.277, 3.582), (1.237, -2.061, 3.919), (-1.237, -2.061, 3.919), (1.237, -4.081, 3.919), (-1.237, -4.081, 3.919), (1.237, -2.061, 5.711), (-1.237, -2.061, 5.711), (1.237, -4.081, 5.711), (-1.237, -4.081, 5.711), (0.8953, -1.676, 6.483), (-0.8952, -1.676, 6.483), (0.8953, -3.138, 6.483), (-0.8952, -3.138, 6.483)], [], [(0, 1, 3, 2), (2, 3, 7, 6), (6, 7, 5, 4), (4, 5, 1, 0), (0, 2, 48, 49), (3, 1, 8, 9), (9, 8, 12, 13), (1, 5, 11, 8), (7, 3, 9, 10), (5, 7, 10, 11), (12, 15, 19, 16), (8, 11, 15, 12), (10, 9, 13, 14), (11, 10, 14, 15), (16, 19, 55, 52), (14, 13, 17, 18), (15, 14, 18, 19), (13, 12, 16, 17), (20, 21, 23, 22), (22, 23, 28, 29), (26, 27, 25, 24), (24, 25, 21, 20), (22, 26, 24, 20), (27, 23, 21, 25), (28, 31, 37, 36), (27, 26, 30, 31), (26, 22, 29, 30), (23, 27, 31, 28), (33, 32, 35, 34), (29, 28, 32, 33), (31, 30, 34, 35), (30, 29, 33, 34), (37, 39, 43, 41), (32, 28, 36, 38), (31, 35, 39, 37), (35, 32, 38, 39), (42, 40, 44, 46), (36, 37, 41, 40), (38, 36, 40, 42), (39, 38, 42, 43), (45, 47, 59, 57), (43, 42, 46, 47), (41, 43, 47, 45), (40, 41, 45, 44), (48, 50, 51, 49), (6, 4, 51, 50), (4, 0, 49, 51), (2, 6, 50, 48), (54, 53, 52, 55), (18, 17, 53, 54), (19, 18, 54, 55), (17, 16, 52, 53), (56, 57, 59, 58), (44, 45, 57, 56), (46, 44, 56, 58), (47, 46, 58, 59), (60, 61, 63, 62), (62, 63, 68, 69), (66, 67, 65, 64), (64, 65, 61, 60), (62, 66, 64, 60), (67, 63, 61, 65), (68, 71, 77, 76), (67, 66, 70, 71), (66, 62, 69, 70), (63, 67, 71, 68), (73, 72, 75, 74), (69, 68, 72, 73), (71, 70, 74, 75), (70, 69, 73, 74), (77, 79, 83, 81), (72, 68, 76, 78), (71, 75, 79, 77), (75, 72, 78, 79), (82, 80, 84, 86), (76, 77, 81, 80), (78, 76, 80, 82), (79, 78, 82, 83), (85, 87, 91, 89), (83, 82, 86, 87), (81, 83, 87, 85), (80, 81, 85, 84), (88, 89, 91, 90), (84, 85, 89, 88), (86, 84, 88, 90), (87, 86, 90, 91)])
me_cube_007.polygons.foreach_set('material_index', [0, 0, 0, 0, 0, 0, 1, 0, 0, 0, 1, 1, 1, 1, 1, 1, 1, 1, 0, 0, 0, 0, 0, 0, 0, 0, 0, 0, 0, 0, 0, 0, 1, 0, 0, 0, 1, 1, 1, 1, 1, 1, 1, 1, 0, 0, 0, 0, 1, 1, 1, 1, 1, 0, 1, 1, 0, 0, 0, 0, 0, 0, 0, 0, 0, 0, 0, 0, 0, 0, 1, 0, 0, 0, 1, 1, 1, 1, 1, 1, 1, 1, 1, 0, 1, 1])
_uv = me_cube_007.uv_layers.new(name='UVMap')
_uv.uv.foreach_set('vector', [0.375, 0.0, 0.625, 0.0, 0.625, 0.25, 0.375, 0.25, 0.375, 0.25, 0.625, 0.25, 0.625, 0.5, 0.375, 0.5, 0.375, 0.5, 0.625, 0.5, 0.625, 0.75, 0.375, 0.75, 0.375, 0.75, 0.625, 0.75, 0.625, 1.0, 0.375, 1.0, 0.375, 0.0, 0.375, 0.25, 0.375, 0.25, 0.375, 0.0, 0.625, 0.25, 0.625, 0.0, 0.625, 0.0, 0.625, 0.25, 0.625, 0.25, 0.625, 0.0, 0.625, 0.0, 0.625, 0.25, 0.625, 1.0, 0.625, 0.75, 0.625, 0.75, 0.625, 1.0, 0.625, 0.5, 0.625, 0.25, 0.625, 0.25, 0.625, 0.5, 0.625, 0.75, 0.625, 0.5, 0.625, 0.5, 0.625, 0.75, 0.625, 1.0, 0.625, 0.75, 0.625, 0.75, 0.625, 1.0, 0.625, 1.0, 0.625, 0.75, 0.625, 0.75, 0.625, 1.0, 0.625, 0.5, 0.625, 0.25, 0.625, 0.25, 0.625, 0.5, 0.625, 0.75, 0.625, 0.5, 0.625, 0.5, 0.625, 0.75, 0.625, 1.0, 0.625, 0.75, 0.625, 0.75, 0.625, 1.0, 0.625, 0.5, 0.625, 0.25, 0.625, 0.25, 0.625, 0.5, 0.625, 0.75, 0.625, 0.5, 0.625, 0.5, 0.625, 0.75, 0.625, 0.25, 0.625, 0.0, 0.625, 0.0, 0.625, 0.25, 0.375, 0.0, 0.625, 0.0, 0.625, 0.25, 0.375, 0.25, 0.375, 0.25, 0.625, 0.25, 0.625, 0.25, 0.375, 0.25, 0.375, 0.5, 0.625, 0.5, 0.625, 0.75, 0.375, 0.75, 0.375, 0.75, 0.625, 0.75, 0.625, 1.0, 0.375, 1.0, 0.125, 0.5, 0.375, 0.5, 0.375, 0.75, 0.125, 0.75, 0.625, 0.5, 0.875, 0.5, 0.875, 0.75, 0.625, 0.75, 0.875, 0.5, 0.625, 0.5, 0.625, 0.5, 0.875, 0.5, 0.625, 0.5, 0.375, 0.5, 0.375, 0.5, 0.625, 0.5, 0.375, 0.5, 0.125, 0.5, 0.125, 0.5, 0.375, 0.5, 0.875, 0.5, 0.625, 0.5, 0.625, 0.5, 0.875, 0.5, 0.375, 0.25, 0.625, 0.25, 0.625, 0.5, 0.375, 0.5, 0.375, 0.25, 0.625, 0.25, 0.625, 0.25, 0.375, 0.25, 0.625, 0.5, 0.375, 0.5, 0.375, 0.5, 0.625, 0.5, 0.375, 0.5, 0.125, 0.5, 0.125, 0.5, 0.375, 0.5, 0.625, 0.5, 0.625, 0.5, 0.625, 0.5, 0.625, 0.5, 0.625, 0.25, 0.625, 0.25, 0.625, 0.25, 0.625, 0.25, 0.625, 0.5, 0.625, 0.5, 0.625, 0.5, 0.625, 0.5, 0.625, 0.5, 0.625, 0.25, 0.625, 0.25, 0.625, 0.5, 0.625, 0.25, 0.625, 0.25, 0.625, 0.25, 0.625, 0.25, 0.875, 0.5, 0.625, 0.5, 0.625, 0.5, 0.875, 0.5, 0.625, 0.25, 0.625, 0.25, 0.625, 0.25, 0.625, 0.25, 0.625, 0.5, 0.625, 0.25, 0.625, 0.25, 0.625, 0.5, 0.625, 0.5, 0.625, 0.5, 0.625, 0.5, 0.625, 0.5, 0.625, 0.5, 0.625, 0.25, 0.625, 0.25, 0.625, 0.5, 0.625, 0.5, 0.625, 0.5, 0.625, 0.5, 0.625, 0.5, 0.875, 0.5, 0.625, 0.5, 0.625, 0.5, 0.875, 0.5, 0.125, 0.5, 0.375, 0.5, 0.375, 0.75, 0.125, 0.75, 0.375, 0.5, 0.375, 0.75, 0.375, 0.75, 0.375, 0.5, 0.375, 0.75, 0.375, 1.0, 0.375, 1.0, 0.375, 0.75, 0.375, 0.25, 0.375, 0.5, 0.375, 0.5, 0.375, 0.25, 0.625, 0.5, 0.875, 0.5, 0.875, 0.75, 0.625, 0.75, 0.625, 0.5, 0.625, 0.25, 0.625, 0.25, 0.625, 0.5, 0.625, 0.75, 0.625, 0.5, 0.625, 0.5, 0.625, 0.75, 0.625, 0.25, 0.625, 0.0, 0.625, 0.0, 0.625, 0.25, 0.875, 0.5, 0.625, 0.5, 0.625, 0.5, 0.875, 0.5, 0.875, 0.5, 0.625, 0.5, 0.625, 0.5, 0.875, 0.5, 0.625, 0.25, 0.625, 0.25, 0.625, 0.25, 0.625, 0.25, 0.625, 0.5, 0.625, 0.25, 0.625, 0.25, 0.625, 0.5, 0.375, 0.0, 0.625, 0.0, 0.625, 0.25, 0.375, 0.25, 0.375, 0.25, 0.625, 0.25, 0.625, 0.25, 0.375, 0.25, 0.375, 0.5, 0.625, 0.5, 0.625, 0.75, 0.375, 0.75, 0.375, 0.75, 0.625, 0.75, 0.625, 1.0, 0.375, 1.0, 0.125, 0.5, 0.375, 0.5, 0.375, 0.75, 0.125, 0.75, 0.625, 0.5, 0.875, 0.5, 0.875, 0.75, 0.625, 0.75, 0.875, 0.5, 0.625, 0.5, 0.625, 0.5, 0.875, 0.5, 0.625, 0.5, 0.375, 0.5, 0.375, 0.5, 0.625, 0.5, 0.375, 0.5, 0.125, 0.5, 0.125, 0.5, 0.375, 0.5, 0.875, 0.5, 0.625, 0.5, 0.625, 0.5, 0.875, 0.5, 0.375, 0.25, 0.625, 0.25, 0.625, 0.5, 0.375, 0.5, 0.375, 0.25, 0.625, 0.25, 0.625, 0.25, 0.375, 0.25, 0.625, 0.5, 0.375, 0.5, 0.375, 0.5, 0.625, 0.5, 0.375, 0.5, 0.125, 0.5, 0.125, 0.5, 0.375, 0.5, 0.625, 0.5, 0.625, 0.5, 0.625, 0.5, 0.625, 0.5, 0.625, 0.25, 0.625, 0.25, 0.625, 0.25, 0.625, 0.25, 0.625, 0.5, 0.625, 0.5, 0.625, 0.5, 0.625, 0.5, 0.625, 0.5, 0.625, 0.25, 0.625, 0.25, 0.625, 0.5, 0.625, 0.25, 0.625, 0.25, 0.625, 0.25, 0.625, 0.25, 0.875, 0.5, 0.625, 0.5, 0.625, 0.5, 0.875, 0.5, 0.625, 0.25, 0.625, 0.25, 0.625, 0.25, 0.625, 0.25, 0.625, 0.5, 0.625, 0.25, 0.625, 0.25, 0.625, 0.5, 0.625, 0.5, 0.625, 0.5, 0.625, 0.5, 0.625, 0.5, 0.625, 0.5, 0.625, 0.25, 0.625, 0.25, 0.625, 0.5, 0.625, 0.5, 0.625, 0.5, 0.625, 0.5, 0.625, 0.5, 0.875, 0.5, 0.625, 0.5, 0.625, 0.5, 0.875, 0.5, 0.875, 0.5, 0.625, 0.5, 0.625, 0.5, 0.875, 0.5, 0.875, 0.5, 0.625, 0.5, 0.625, 0.5, 0.875, 0.5, 0.625, 0.25, 0.625, 0.25, 0.625, 0.25, 0.625, 0.25, 0.625, 0.5, 0.625, 0.25, 0.625, 0.25, 0.625, 0.5])
me_cube_007.materials.append(mat_material_012)
me_cube_007.materials.append(mat_material_013)
me_cube_007.update()
me_cube_009 = bpy.data.meshes.new('Cube.009')
me_cube_009.from_pydata([(-1.0, -1.0, -1.0), (-0.9064, -0.9064, 1.0), (-1.0, 1.0, -1.0), (-0.9064, 0.9064, 1.0), (1.0, -1.0, -1.0), (0.9064, -0.9064, 1.0), (1.0, 1.0, -1.0), (0.9064, 0.9064, 1.0), (-2.496, -2.496, 1.0), (-2.496, 2.496, 1.0), (2.496, 2.496, 1.0), (2.496, -2.496, 1.0), (-2.002, -2.002, 2.69), (-2.002, 2.002, 2.69), (2.002, 2.002, 2.69), (2.002, -2.002, 2.69), (-2.407, -2.407, 2.69), (-2.407, 2.407, 2.69), (2.407, 2.407, 2.69), (2.407, -2.407, 2.69), (-1.88, -1.88, 4.197), (-1.88, 1.88, 4.197), (1.88, 1.88, 4.197), (1.88, -1.88, 4.197), (-2.197, -2.197, 4.197), (-2.197, 2.197, 4.197), (2.197, 2.197, 4.197), (2.197, -2.197, 4.197), (-1.613, -1.613, 5.669), (-1.613, 1.613, 5.669), (1.613, 1.613, 5.669), (1.613, -1.613, 5.669), (-1.9, -1.9, 5.669), (-1.9, 1.9, 5.669), (1.9, 1.9, 5.669), (1.9, -1.9, 5.669), (-1.23, -1.23, 7.024), (-1.23, 1.23, 7.024), (1.23, 1.23, 7.024), (1.23, -1.23, 7.024), (-1.532, -1.532, 7.024), (-1.532, 1.532, 7.024), (1.532, 1.532, 7.024), (1.532, -1.532, 7.024), (-0.9467, -0.9467, 8.355), (-0.9467, 0.9467, 8.355), (0.9467, 0.9467, 8.355), (0.9467, -0.9467, 8.355), (-1.204, -1.204, 8.355), (-1.204, 1.204, 8.355), (1.204, 1.204, 8.355), (1.204, -1.204, 8.355), (-0.6562, -0.6562, 9.507), (-0.6562, 0.6562, 9.507), (0.6562, 0.6562, 9.507), (0.6562, -0.6562, 9.507), (-0.837, -0.837, 9.507), (-0.837, 0.837, 9.507), (0.837, 0.837, 9.507), (0.837, -0.837, 9.507), (-0.3843, -0.3843, 10.57), (-0.3843, 0.3843, 10.57), (0.3843, 0.3843, 10.57), (0.3843, -0.3843, 10.57)], [], [(0, 1, 3, 2), (2, 3, 7, 6), (6, 7, 5, 4), (4, 5, 1, 0), (2, 6, 4, 0), (7, 3, 9, 10), (11, 10, 14, 15), (5, 7, 10, 11), (3, 1, 8, 9), (1, 5, 11, 8), (12, 15, 19, 16), (9, 8, 12, 13), (8, 11, 15, 12), (10, 9, 13, 14), (19, 18, 22, 23), (14, 13, 17, 18), (15, 14, 18, 19), (13, 12, 16, 17), (23, 22, 26, 27), (17, 16, 20, 21), (16, 19, 23, 20), (18, 17, 21, 22), (24, 27, 31, 28), (21, 20, 24, 25), (20, 23, 27, 24), (22, 21, 25, 26), (31, 30, 34, 35), (26, 25, 29, 30), (27, 26, 30, 31), (25, 24, 28, 29), (32, 35, 39, 36), (29, 28, 32, 33), (28, 31, 35, 32), (30, 29, 33, 34), (38, 37, 41, 42), (34, 33, 37, 38), (35, 34, 38, 39), (33, 32, 36, 37), (43, 42, 46, 47), (39, 38, 42, 43), (37, 36, 40, 41), (36, 39, 43, 40), (44, 47, 51, 48), (41, 40, 44, 45), (40, 43, 47, 44), (42, 41, 45, 46), (51, 50, 54, 55), (46, 45, 49, 50), (47, 46, 50, 51), (45, 44, 48, 49), (55, 54, 58, 59), (49, 48, 52, 53), (48, 51, 55, 52), (50, 49, 53, 54), (57, 56, 60, 61), (53, 52, 56, 57), (52, 55, 59, 56), (54, 53, 57, 58), (62, 61, 60, 63), (56, 59, 63, 60), (58, 57, 61, 62), (59, 58, 62, 63)])
me_cube_009.polygons.foreach_set('material_index', [0, 0, 0, 0, 0, 1, 1, 1, 1, 1, 1, 1, 1, 1, 1, 1, 1, 1, 1, 1, 1, 1, 1, 1, 1, 1, 1, 1, 1, 1, 1, 1, 1, 1, 1, 1, 1, 1, 1, 1, 1, 1, 1, 1, 1, 1, 1, 1, 1, 1, 1, 1, 1, 1, 1, 1, 1, 1, 1, 1, 1, 1])
_uv = me_cube_009.uv_layers.new(name='UVMap')
_uv.uv.foreach_set('vector', [0.375, 0.0, 0.625, 0.0, 0.625, 0.25, 0.375, 0.25, 0.375, 0.25, 0.625, 0.25, 0.625, 0.5, 0.375, 0.5, 0.375, 0.5, 0.625, 0.5, 0.625, 0.75, 0.375, 0.75, 0.375, 0.75, 0.625, 0.75, 0.625, 1.0, 0.375, 1.0, 0.125, 0.5, 0.375, 0.5, 0.375, 0.75, 0.125, 0.75, 0.625, 0.5, 0.625, 0.25, 0.625, 0.25, 0.625, 0.5, 0.625, 0.75, 0.625, 0.5, 0.625, 0.5, 0.625, 0.75, 0.625, 0.75, 0.625, 0.5, 0.625, 0.5, 0.625, 0.75, 0.625, 0.25, 0.625, 0.0, 0.625, 0.0, 0.625, 0.25, 0.625, 1.0, 0.625, 0.75, 0.625, 0.75, 0.625, 1.0, 0.625, 1.0, 0.625, 0.75, 0.625, 0.75, 0.625, 1.0, 0.625, 0.25, 0.625, 0.0, 0.625, 0.0, 0.625, 0.25, 0.625, 1.0, 0.625, 0.75, 0.625, 0.75, 0.625, 1.0, 0.625, 0.5, 0.625, 0.25, 0.625, 0.25, 0.625, 0.5, 0.625, 0.75, 0.625, 0.5, 0.625, 0.5, 0.625, 0.75, 0.625, 0.5, 0.625, 0.25, 0.625, 0.25, 0.625, 0.5, 0.625, 0.75, 0.625, 0.5, 0.625, 0.5, 0.625, 0.75, 0.625, 0.25, 0.625, 0.0, 0.625, 0.0, 0.625, 0.25, 0.625, 0.75, 0.625, 0.5, 0.625, 0.5, 0.625, 0.75, 0.625, 0.25, 0.625, 0.0, 0.625, 0.0, 0.625, 0.25, 0.625, 1.0, 0.625, 0.75, 0.625, 0.75, 0.625, 1.0, 0.625, 0.5, 0.625, 0.25, 0.625, 0.25, 0.625, 0.5, 0.625, 1.0, 0.625, 0.75, 0.625, 0.75, 0.625, 1.0, 0.625, 0.25, 0.625, 0.0, 0.625, 0.0, 0.625, 0.25, 0.625, 1.0, 0.625, 0.75, 0.625, 0.75, 0.625, 1.0, 0.625, 0.5, 0.625, 0.25, 0.625, 0.25, 0.625, 0.5, 0.625, 0.75, 0.625, 0.5, 0.625, 0.5, 0.625, 0.75, 0.625, 0.5, 0.625, 0.25, 0.625, 0.25, 0.625, 0.5, 0.625, 0.75, 0.625, 0.5, 0.625, 0.5, 0.625, 0.75, 0.625, 0.25, 0.625, 0.0, 0.625, 0.0, 0.625, 0.25, 0.625, 1.0, 0.625, 0.75, 0.625, 0.75, 0.625, 1.0, 0.625, 0.25, 0.625, 0.0, 0.625, 0.0, 0.625, 0.25, 0.625, 1.0, 0.625, 0.75, 0.625, 0.75, 0.625, 1.0, 0.625, 0.5, 0.625, 0.25, 0.625, 0.25, 0.625, 0.5, 0.625, 0.5, 0.625, 0.25, 0.625, 0.25, 0.625, 0.5, 0.625, 0.5, 0.625, 0.25, 0.625, 0.25, 0.625, 0.5, 0.625, 0.75, 0.625, 0.5, 0.625, 0.5, 0.625, 0.75, 0.625, 0.25, 0.625, 0.0, 0.625, 0.0, 0.625, 0.25, 0.625, 0.75, 0.625, 0.5, 0.625, 0.5, 0.625, 0.75, 0.625, 0.75, 0.625, 0.5, 0.625, 0.5, 0.625, 0.75, 0.625, 0.25, 0.625, 0.0, 0.625, 0.0, 0.625, 0.25, 0.625, 1.0, 0.625, 0.75, 0.625, 0.75, 0.625, 1.0, 0.625, 1.0, 0.625, 0.75, 0.625, 0.75, 0.625, 1.0, 0.625, 0.25, 0.625, 0.0, 0.625, 0.0, 0.625, 0.25, 0.625, 1.0, 0.625, 0.75, 0.625, 0.75, 0.625, 1.0, 0.625, 0.5, 0.625, 0.25, 0.625, 0.25, 0.625, 0.5, 0.625, 0.75, 0.625, 0.5, 0.625, 0.5, 0.625, 0.75, 0.625, 0.5, 0.625, 0.25, 0.625, 0.25, 0.625, 0.5, 0.625, 0.75, 0.625, 0.5, 0.625, 0.5, 0.625, 0.75, 0.625, 0.25, 0.625, 0.0, 0.625, 0.0, 0.625, 0.25, 0.625, 0.75, 0.625, 0.5, 0.625, 0.5, 0.625, 0.75, 0.625, 0.25, 0.625, 0.0, 0.625, 0.0, 0.625, 0.25, 0.625, 1.0, 0.625, 0.75, 0.625, 0.75, 0.625, 1.0, 0.625, 0.5, 0.625, 0.25, 0.625, 0.25, 0.625, 0.5, 0.625, 0.25, 0.625, 0.0, 0.625, 0.0, 0.625, 0.25, 0.625, 0.25, 0.625, 0.0, 0.625, 0.0, 0.625, 0.25, 0.625, 1.0, 0.625, 0.75, 0.625, 0.75, 0.625, 1.0, 0.625, 0.5, 0.625, 0.25, 0.625, 0.25, 0.625, 0.5, 0.625, 0.5, 0.875, 0.5, 0.875, 0.75, 0.625, 0.75, 0.625, 1.0, 0.625, 0.75, 0.625, 0.75, 0.625, 1.0, 0.625, 0.5, 0.625, 0.25, 0.625, 0.25, 0.625, 0.5, 0.625, 0.75, 0.625, 0.5, 0.625, 0.5, 0.625, 0.75])
me_cube_009.materials.append(mat_material_016)
me_cube_009.materials.append(mat_material_017)
me_cube_009.update()
me_grass = bpy.data.meshes.new('grass')
me_grass.from_pydata([(-0.8961, -0.5, 0.0), (0.8961, -0.5, 0.0), (-0.8961, 0.5, 0.0), (0.8961, 0.5, 0.0)], [], [(0, 1, 3, 2)])
_uv = me_grass.uv_layers.new(name='UVMap')
_uv.uv.foreach_set('vector', [0.0, 0.0, 1.0, 0.0, 1.0, 1.0, 0.0, 1.0])
me_grass.materials.append(mat_grass)
me_grass.update()

# ---- objects
ob_light = bpy.data.objects.new('Light', light_light)
ob_camera = bpy.data.objects.new('Camera', cam_camera)
ob_cube = bpy.data.objects.new('Cube', me_cube_001)
ob_cube_001_cell = bpy.data.objects.new('Cube.001_cell', me_cube_001_cell_008)
ob_cube_001_cell_001 = bpy.data.objects.new('Cube.001_cell.001', me_cube_001_cell_009)
ob_cube_001_cell_005 = bpy.data.objects.new('Cube.001_cell.005', me_cube_001_cell_004)
ob_cube_001_cell_007 = bpy.data.objects.new('Cube.001_cell.007', me_cube_001_cell_006)
ob_cube_001_cell_004 = bpy.data.objects.new('Cube.001_cell.004', me_cube_001_cell_007)
ob_cube_001_cell_006 = bpy.data.objects.new('Cube.001_cell.006', me_cube_001_cell_010)
ob_cube_001_cell_011 = bpy.data.objects.new('Cube.001_cell.011', me_cube_001_cell_014)
ob_cube_001 = bpy.data.objects.new('Cube.001', me_cube_006)
ob_cube_002 = bpy.data.objects.new('Cube.002', me_cube_007)
ob_cube_003 = bpy.data.objects.new('Cube.003', me_cube_009)
ob_grass = bpy.data.objects.new('grass', me_grass)

# ---- transforms, parenting, visibility, modifiers, constraints
ob_light.location = (4.076, 1.005, 5.904)
ob_light.rotation_euler = (0.6503, 0.05522, 1.866)
ob_light.lock_rotations_4d = False
ob_light.empty_display_type = 'ARROWS'
ob_light.color = (0.0, 0.0, 0.0, 0.0)
ob_light.lineart.crease_threshold = 0.0
ob_camera.location = (7.359, -6.926, 4.958)
ob_camera.rotation_euler = (1.109, 0.0, 0.8149)
ob_camera.lock_rotations_4d = False
ob_camera.empty_display_type = 'ARROWS'
ob_camera.color = (0.0, 0.0, 0.0, 0.0)
ob_camera.display_type = 'WIRE'
ob_camera.lineart.crease_threshold = 0.0
ob_cube.location = (0.0, 0.0, 0.0)
ob_cube.scale = (0.3762, 0.3762, 0.3762)
ob_cube_001_cell.location = (9.384, -0.2997, 0.2476)
ob_cube_001_cell_001.location = (3.095, -3.608, -0.6483)
ob_cube_001_cell_001.rotation_euler = (0.0, 4.834, 0.0)
ob_cube_001_cell_005.location = (4.193, -0.5597, 0.09084)
ob_cube_001_cell_005.rotation_euler = (3.142, -0.0, 0.0)
ob_cube_001_cell_007.location = (7.225, -3.401, -0.4679)
ob_cube_001_cell_007.rotation_euler = (1.571, 3.142, -0.0)
ob_cube_001_cell_004.location = (5.948, 2.59, -0.5545)
ob_cube_001_cell_004.rotation_euler = (0.0, 6.283, 0.0)
ob_cube_001_cell_006.location = (3.499, 1.243, -0.1628)
ob_cube_001_cell_006.rotation_euler = (-0.0, 3.142, -0.0)
ob_cube_001_cell_006.scale = (0.6281, 0.6281, 0.6281)
ob_cube_001_cell_011.location = (11.97, 0.1743, 0.06678)
ob_cube_001_cell_011.rotation_euler = (0.0, 1.539, 0.0)
ob_cube_001_cell_011.scale = (0.9794, 0.9794, 0.9794)
ob_cube_001.location = (-3.788, 0.0, 0.0)
ob_cube_001.scale = (0.3762, 0.3762, 0.3762)
ob_cube_002.location = (-6.515, 0.0, 0.0)
ob_cube_002.scale = (0.3762, 0.3762, 0.3762)
ob_cube_003.location = (-9.521, 0.0, -0.3618)
ob_cube_003.scale = (0.3656, 0.3656, 0.3656)
ob_grass.location = (-13.46, -1.189, 0.7842)
ob_grass.rotation_euler = (1.571, -0.0, 3.142)

# ---- collection membership
col_collection.objects.link(ob_light)
col_collection.objects.link(ob_camera)
col_collection.objects.link(ob_cube)
col_collection.objects.link(ob_cube_001_cell)
col_collection.objects.link(ob_cube_001_cell_001)
col_collection.objects.link(ob_cube_001_cell_005)
col_collection.objects.link(ob_cube_001_cell_007)
col_collection.objects.link(ob_cube_001_cell_004)
col_collection.objects.link(ob_cube_001_cell_006)
col_collection.objects.link(ob_cube_001_cell_011)
col_collection.objects.link(ob_cube_001)
col_collection.objects.link(ob_cube_002)
col_collection.objects.link(ob_cube_003)
col_collection.objects.link(ob_grass)

# ---- scene / render settings (as saved in the file)
scene.camera = ob_camera
scene.frame_start = 1; scene.frame_end = 250; scene.frame_set(1)
scene.render.engine = 'BLENDER_EEVEE_NEXT'
scene.cycles.sampling_pattern = 'TABULATED_SOBOL'
scene.eevee.ray_tracing_options.trace_max_roughness = 0.0
bpy.context.view_layer.update()
